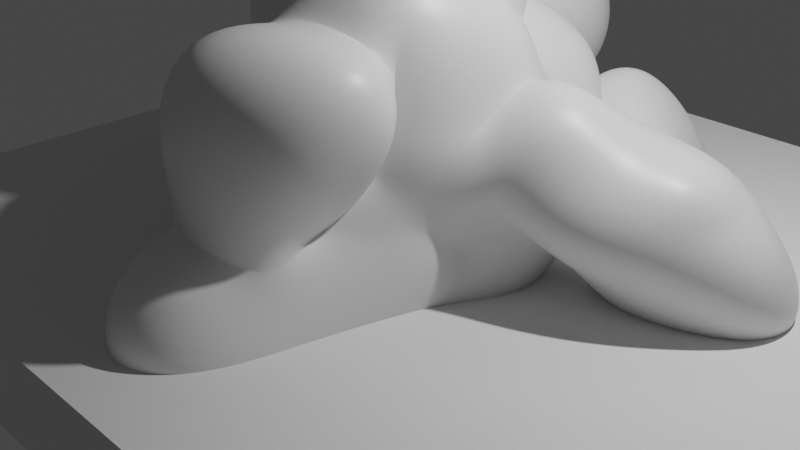 # Source: gasCloud_corner_04.blend  (saved by Blender 2.81.16; exported with 4.5.12 LTS)
import bpy
from mathutils import Matrix  # noqa: F401  (used for matrix-valued properties, if any)

bpy.ops.wm.read_factory_settings(use_empty=True)
scene = bpy.context.scene
scene.name = 'Scene'

# ---- collections
col_collection = bpy.data.collections.new('Collection'); scene.collection.children.link(col_collection)

# ---- materials (node trees are filled in below, after node groups)
mat_material = bpy.data.materials.new('Material')
mat_material.alpha_threshold = 0.0
mat_material.use_transparent_shadow = False
mat_material.line_color = (0.0, 0.0, 0.0, 1.0)
mat_material_001 = bpy.data.materials.new('Material.001')
mat_material_001.alpha_threshold = 0.0
mat_material_001.use_transparent_shadow = False
mat_material_001.line_color = (0.0, 0.0, 0.0, 1.0)

# ---- material node trees
mat_material.use_nodes = True; mat_material.node_tree.nodes.clear()
_N = mat_material.node_tree.nodes; _L = mat_material.node_tree.links
n0 = _N.new('ShaderNodeOutputMaterial'); n0.name = 'Material Output'; n0.location = (300, 300)
n1 = _N.new('ShaderNodeBsdfPrincipled'); n1.name = 'Principled BSDF'; n1.location = (10, 300)
n1.distribution = 'GGX'
n1.subsurface_method = 'BURLEY'
n1.inputs[2].default_value = 0.4
n1.inputs[3].default_value = 1.45
n1.inputs[27].default_value = (0.0, 0.0, 0.0, 1.0)
n1.inputs[28].default_value = 1.0
_L.new(n1.outputs[0], n0.inputs[0])
n0.is_active_output = True
mat_material_001.use_nodes = True; mat_material_001.node_tree.nodes.clear()
_N = mat_material_001.node_tree.nodes; _L = mat_material_001.node_tree.links
n0 = _N.new('ShaderNodeOutputMaterial'); n0.name = 'Material Output'; n0.location = (300, 300)
n1 = _N.new('ShaderNodeBsdfPrincipled'); n1.name = 'Principled BSDF'; n1.location = (10, 300)
n1.distribution = 'GGX'
n1.subsurface_method = 'BURLEY'
n1.inputs[2].default_value = 0.4
n1.inputs[3].default_value = 1.45
n1.inputs[27].default_value = (0.0, 0.0, 0.0, 1.0)
n1.inputs[28].default_value = 1.0
_L.new(n1.outputs[0], n0.inputs[0])
n0.is_active_output = True

# ---- world
world_world = bpy.data.worlds.new('World'); scene.world = world_world
world_world.use_nodes = True; world_world.node_tree.nodes.clear()
_N = world_world.node_tree.nodes; _L = world_world.node_tree.links
n0 = _N.new('ShaderNodeOutputWorld'); n0.name = 'World Output'; n0.location = (300, 300)
n1 = _N.new('ShaderNodeBackground'); n1.name = 'Background'; n1.location = (10, 300)
n1.inputs[0].default_value = (0.05088, 0.05088, 0.05088, 1.0)
_L.new(n1.outputs[0], n0.inputs[0])
n0.is_active_output = True
world_world.color = (0.05088, 0.05088, 0.05088)
world_world.use_sun_shadow = False
world_world.sun_shadow_jitter_overblur = 0.0

# ---- cameras
cam_camera = bpy.data.cameras.new('Camera')
cam_camera.clip_end = 100.0
cam_camera.ortho_scale = 7.314

# ---- lights
light_light = bpy.data.lights.new('Light', 'POINT')
light_light.transmission_factor = 0.0
light_light.energy = 1000.0
light_light.shadow_soft_size = 0.1
light_light.shadow_maximum_resolution = 0.006
light_light.use_absolute_resolution = True

# ---- meshes
me_cube = bpy.data.meshes.new('Cube')
me_cube.from_pydata([(-1.206, 0.9997, 1.8), (-1.744, 1.092, 1.0), (-1.036, 0.4358, 1.8), (-1.038, 0.0, 0.8), (0.009964, 1.224, 2.551), (-2.449, 1.252, 3.269), (-1.03, 0.0205, 2.8), (-0.1792, 1.746, 3.675), (-0.1861, -0.15, 2.75), (-0.954, 1.135, 5.078), (-1.038, 0.0, 4.703), (-0.2297, 1.637, 4.097), (-2.123, 1.456, 1.527), (-2.017, 0.7618, 0.8), (-2.038, 0.1335, 1.857), (-1.838, 0.0, 0.8), (-1.579, 1.687, 1.016), (-0.4673, 1.54, 0.8042), (-1.14, 1.492, 1.8), (-0.09136, 1.505, 2.088), (-0.311, 1.755, 2.575), (-0.8085, 1.614, 2.55), (-1.53, 0.9929, 1.0), (-1.038, 0.1112, 1.3), (-2.353, 0.9125, 1.1), (-1.538, 0.0, 1.1), (-1.256, 1.499, 1.496), (-0.1346, 1.493, 1.865), (-1.802, 2.008, 1.426), (0.1211, 2.666, 1.366), (-1.468, 2.168, 2.27), (-0.06976, 2.564, 2.35), (-0.7054, 2.223, 2.243), (-1.839, 2.041, 2.352), (-1.262, 2.221, 3.47), (-1.928, 1.927, 3.338), (-0.708, 2.711, 2.355), (-1.1, 3.167, 2.367), (-0.6007, 2.36, 3.859), (-0.2871, 2.816, 3.939), (-0.382, 3.927, 1.127), (-1.67, 3.672, 2.07), (-0.5379, 3.704, 1.924), (-1.904, 1.052, 0.5), (-1.038, 0.0, 0.5), (-2.254, 0.9424, 0.5), (-2.238, 0.0, 0.9015), (-1.585, 1.862, 0.6208), (-0.4471, 1.706, 0.5178), (-2.993, 3.745, 1.126), (-0.1096, 2.579, 0.9811), (-0.7408, 3.417, 0.4676), (-1.188, 1.75, 1.352), (-0.9308, 1.804, 1.532), (-0.597, 2.015, 1.528), (-0.4904, 1.856, 1.309), (-1.278, 1.947, 1.108), (-0.6084, 1.885, 0.9811), (-1.097, 0.7273, 2.453), (-2.077, 0.3945, 3.05), (-1.313, 0.25, 4.895), (0.2518, 1.329, 4.363), (-2.638, 0.55, 2.743), (-1.838, 0.25, 0.8), (-2.788, 0.25, 1.712), (-2.238, 0.6924, 0.9015), (-1.794, 2.921, 3.769), (-1.153, 2.563, 4.046), (-1.74, 2.982, 2.621), (-0.9279, 2.464, 2.522), (-1.677, 1.243, 0.1184), (-1.056, 0.01123, -0.3), (-0.6129, 1.142, 0.1184), (-2.354, 0.9424, -0.3), (-1.827, 0.0, -0.3), (-1.187, 1.658, 0.4193), (-0.651, 1.709, 0.4193), (-1.95, 3.351, 0.3754), (-0.9279, 2.42, 0.5627), (-1.152, 1.961, 0.9146), (-0.825, 2.058, 0.8713), (-0.03803, 0.5592, -0.3), (-1.665, 0.6788, -0.3), (-1.933, 0.3871, -0.3), (0.9658, -1.164, 1.7), (1.065, -1.474, 0.9), (-0.03424, -1.0, 2.727), (-0.03424, -1.038, 1.044), (0.9775, 0.02986, 2.616), (-0.2361, -0.2, 1.75), (-0.03578, 0.0009031, 0.7484), (0.3243, -0.6707, 3.072), (0.003135, -0.7744, 3.925), (-0.03614, -5.96e-08, 4.45), (1.272, -1.527, 1.516), (0.4665, -2.027, 0.7017), (-0.03424, -2.344, 2.476), (1.458, -0.4804, 0.7), (1.465, 0.3593, 0.7), (1.324, -0.811, 1.7), (1.47, 0.01557, 2.023), (0.6724, -0.3879, 2.659), (0.9656, -1.242, 1.171), (-0.01984, 0.0423, 1.18), (-0.03424, -1.0, 1.566), (0.9216, -1.665, 1.048), (-0.03424, -2.966, 2.006), (1.466, -0.9853, 1.4), (1.476, 0.03047, 1.557), (1.999, -0.4298, 0.8847), (1.99, 0.2947, 1.301), (1.966, -0.275, 1.7), (1.966, 0.1759, 1.699), (2.518, -0.4355, 0.8506), (2.399, 1.17, 1.069), (2.559, 0.1181, 1.21), (2.411, 0.4428, 1.275), (3.304, 0.2582, 0.8103), (3.002, 1.07, 1.01), (3.132, 0.2612, 1.122), (3.032, 0.4597, 1.159), (1.457, -0.6672, 0.4), (-0.03424, -1.0, 0.4011), (-0.03614, -5.96e-08, 0.45), (0.8263, -2.394, 0.6604), (1.225, -0.4968, 0.4), (1.441, 0.3061, 0.4), (2.059, -0.08059, 0.9), (2.044, 0.4839, 0.9819), (2.576, 0.1017, 0.4), (2.583, 1.095, 0.4), (3.861, 0.4702, 0.4), (3.598, 1.133, 0.4), (1.711, -0.4455, 1.1), (1.714, -0.6197, 1.3), (1.732, 0.2372, 1.932), (1.726, 0.2679, 0.9649), (1.71, -0.2166, 0.9), (1.709, 0.297, 0.8594), (1.0, -0.9172, 2.89), (0.2158, -0.125, 4.28), (1.627, -1.602, 2.389), (1.469, -2.3, 1.95), (1.011, -1.237, -0.3), (-0.03424, -1.0, -0.3), (0.8196, 0.01334, -0.3), (-0.03614, -5.96e-08, -0.3), (1.112, -1.862, -0.3), (-0.04352, -2.117, -0.3), (1.612, -0.5385, -0.3), (1.324, 0.1527, -0.3), (2.058, 0.2728, 0.6), (2.184, 0.5811, 0.709), (2.566, 0.5153, -0.3), (2.566, 1.515, -0.3), (3.666, 0.9153, -0.3), (3.304, 1.534, -0.3), (1.719, 0.1351, 0.6), (1.715, 0.4166, 0.6), (0.4658, -5.96e-08, -0.3), (0.4187, -1.171, -0.3), (0.6395, 0.4942, -0.3), (0.8589, 0.4905, -0.3), (0.4567, 0.4998, -0.3), (0.7778, 0.9981, -0.2864), (0.932, 0.9962, -0.1949), (0.4658, 1.006, -0.3), (0.9626, 1.5, -0.1949), (1.454, 1.5, 0.2432), (0.2464, 1.401, -0.3), (1.102, 0.5163, 0.1423), (1.351, 0.9994, 0.3907), (0.7098, 1.517, 0.433), (1.431, 1.5, 0.5121), (0.5037, 2.015, 0.4), (1.542, 0.8, 0.6577), (1.316, 0.984, 0.5993), (0.6499, 1.526, 0.7723), (1.338, 1.435, 0.6204), (0.1229, 2.051, 0.8244), (1.249, 0.6269, 1.126), (1.213, 0.8601, 0.8695), (1.032, 1.634, 1.529), (1.153, 1.255, 1.104), (0.6793, 1.734, 1.611), (0.9856, 0.4723, 2.03), (1.012, 0.6202, 1.494), (0.8558, 1.098, 1.681), (0.5074, 0.104, 1.369), (0.5443, 0.7196, 1.674), (0.4725, 1.188, 2.013), (0.5285, 0.7827, 2.071), (0.4345, 0.9459, 2.083), (-0.00344, 1.119, 2.202), (0.4912, 0.5352, 4.353), (0.3432, 1.093, 2.513), (0.5086, 1.058, 3.295), (0.3653, 1.357, 3.424), (0.497, 0.0807, 2.372), (1.192, 0.4081, 2.691), (1.197, -0.2865, 3.877), (0.02275, -2.448, 0.621), (0.9602, 1.859, 0.445), (1.343, 1.733, 0.5375), (0.71, 2.105, 0.6267), (1.884, 1.708, 0.7811), (0.952, 1.869, 1.118), (1.192, 1.715, 1.041), (1.059, 2.356, -0.2958), (1.336, 1.939, -0.2958), (0.882, 2.588, 0.3731), (2.049, 1.981, 0.4695), (1.072, 2.28, 1.263), (1.154, 2.12, 1.222), (1.343, 2.821, -0.3), (1.822, 2.68, -0.3), (1.339, 2.822, 0.1471), (1.789, 2.69, -0.04275), (1.253, 2.688, 0.6964), (1.648, 2.52, 0.5977), (0.7022, 0.5256, 4.202), (0.9451, 0.8617, 3.764), (1.213, 0.4538, 3.413), (0.972, 0.2493, 3.892), (-2.474, 1.52, 0.3752), (-2.538, 0.0, 0.9437), (-2.4, 0.6924, 0.9437), (-2.539, 1.754, -0.3), (-2.538, 0.0, -0.3), (-2.539, 0.25, -0.3), (-3.28, 1.548, 0.3752), (-2.738, 0.0, 0.9402), (-3.092, 0.8121, 1.238), (-3.364, 1.61, -0.3), (-3.038, 0.0, -0.3), (-3.112, 0.35, -0.3), (-2.968, 0.4563, 0.2628), (-1.187, 3.916, 2.667), (-1.05, 3.623, 3.658), (-1.802, 3.394, 3.545), (-1.977, 3.912, 2.936), (0.5094, -3.023, 0.8088), (0.9111, -3.388, -0.3), (-0.04352, -3.652, -0.3), (0.02275, -2.948, 0.621), (-0.03424, -1.5, 2.069), (0.9455, -1.507, 1.588), (0.7659, -1.751, 0.8008), (0.7394, -1.425, 1.102), (-0.03424, -1.491, 1.29), (1.142, -1.531, 0.5302), (1.072, -1.286, 2.065), (1.062, -1.55, -0.3), (0.1876, -1.644, -0.3), (-0.005746, -1.366, 0.8557), (-2.141, 1.948, 0.3752), (-2.206, 2.182, -0.3), (-2.585, 2.329, 0.3752), (-2.669, 2.391, -0.3), (0.4916, 3.003, 3.704), (0.2997, 3.698, 4.803), (2.646, 2.479, 4.988), (1.638, 2.492, 3.612), (-0.3195, 1.264, 5.183), (0.1882, 1.076, 5.235), (-0.1257, 3.538, 6.333), (2.366, 2.337, 6.152), (1.178, 3.773, 5.131), (1.702, 3.836, 5.344), (0.9139, 3.709, 5.838), (1.934, 3.592, 5.94), (1.002, 1.963, 3.985), (1.702, 1.312, 4.659), (0.004032, 2.542, 4.657), (0.1562, 2.413, 4.156), (1.66, 1.564, 6.722), (-0.6055, 2.544, 6.71)], [], [(58, 59, 5, 0), (23, 103, 89, 2), (58, 62, 14, 2), (89, 8, 6, 2), (60, 10, 93, 61), (8, 93, 10, 6), (5, 9, 11, 7), (59, 60, 9, 5), (1, 43, 45, 13), (29, 50, 51, 40), (5, 21, 18, 0), (64, 25, 14, 62), (23, 25, 15, 3), (22, 24, 12, 0), (27, 26, 18, 19), (54, 31, 30, 53), (53, 30, 28, 52), (15, 46, 44, 3), (4, 19, 20, 7), (7, 20, 21, 5), (22, 26, 16, 1), (0, 18, 26, 22), (20, 34, 35, 21), (1, 13, 24, 22), (2, 14, 25, 23), (63, 15, 25, 64), (3, 90, 103, 23), (67, 38, 39, 66), (30, 41, 49, 28), (21, 35, 33, 18), (55, 29, 31, 54), (19, 32, 34, 20), (18, 33, 32, 19), (37, 39, 38, 36), (37, 68, 240, 237), (68, 37, 36, 69), (69, 36, 38, 67), (29, 40, 42, 31), (31, 42, 41, 30), (52, 56, 47, 16), (40, 49, 41, 42), (43, 70, 73, 45), (44, 71, 146, 123), (46, 74, 71, 44), (57, 80, 78, 50), (65, 45, 224, 226), (56, 79, 75, 47), (48, 76, 80, 57), (16, 47, 43, 1), (55, 57, 50, 29), (3, 44, 123, 90), (63, 65, 46, 15), (40, 51, 77, 49), (17, 48, 57, 55), (28, 49, 56, 52), (17, 55, 54, 27), (26, 53, 52, 16), (27, 54, 53, 26), (49, 77, 79, 56), (13, 45, 65, 63), (13, 63, 64, 24), (24, 64, 62, 12), (6, 10, 60, 59), (9, 60, 61, 11), (0, 12, 62, 58), (2, 6, 59, 58), (32, 69, 67, 34), (33, 68, 69, 32), (35, 66, 68, 33), (34, 67, 66, 35), (81, 146, 71, 82), (82, 83, 73, 70), (70, 75, 76, 72), (79, 77, 78, 80), (75, 79, 80, 76), (71, 74, 83, 82), (72, 81, 82, 70), (45, 73, 227, 224), (78, 77, 51, 50), (47, 75, 70, 43), (104, 86, 89, 103), (251, 245, 96, 141), (86, 198, 191, 89), (247, 95, 124, 250), (110, 114, 130, 128), (117, 113, 129, 131), (142, 141, 96, 106), (249, 254, 201, 106), (248, 246, 94, 105), (108, 100, 99, 107), (135, 134, 111, 112), (134, 133, 109, 111), (201, 254, 87, 122), (86, 139, 88, 198), (102, 85, 97, 107), (84, 102, 107, 99), (247, 248, 105, 95), (245, 249, 106, 96), (124, 142, 106, 201), (87, 104, 103, 90), (99, 139, 84), (111, 109, 113, 115), (136, 135, 112, 110), (114, 118, 132, 130), (8, 101, 91, 92), (101, 8, 196, 199), (200, 92, 91), (200, 91, 101, 199), (114, 116, 120, 118), (110, 112, 116, 114), (112, 111, 115, 116), (118, 120, 119, 117), (133, 97, 125, 137), (116, 115, 119, 120), (115, 113, 117, 119), (129, 127, 151, 153), (250, 124, 147, 252), (122, 123, 146, 144), (201, 122, 144, 148), (138, 128, 152, 158), (137, 125, 149, 157), (126, 138, 158, 150), (118, 117, 131, 132), (97, 85, 121, 125), (136, 110, 128, 138), (87, 90, 123, 122), (113, 109, 127, 129), (98, 136, 138, 126), (109, 133, 137, 127), (98, 108, 135, 136), (107, 97, 133, 134), (108, 107, 134, 135), (127, 137, 157, 151), (95, 105, 142, 124), (105, 94, 141, 142), (246, 251, 141, 94), (159, 160, 144, 146), (253, 252, 147, 148), (143, 145, 150, 149), (157, 158, 152, 151), (151, 152, 154, 153), (153, 154, 156, 155), (149, 150, 158, 157), (144, 160, 253, 148), (145, 143, 160, 159), (128, 130, 154, 152), (132, 131, 155, 156), (130, 132, 156, 154), (131, 129, 153, 155), (125, 121, 143, 149), (145, 159, 163, 161), (150, 145, 161, 162), (161, 163, 166, 164), (162, 161, 164, 165), (81, 163, 159, 146), (72, 166, 163, 81), (164, 166, 169, 167), (165, 164, 167, 168), (76, 169, 166, 72), (167, 169, 174, 172), (162, 165, 171, 170), (165, 168, 173, 171), (178, 173, 205, 207), (172, 174, 179, 177), (170, 171, 176, 175), (171, 173, 178, 176), (173, 168, 203, 205), (177, 179, 184, 182), (175, 176, 181, 180), (176, 178, 183, 181), (178, 177, 182, 183), (150, 162, 170, 126), (126, 170, 175, 98), (98, 175, 180, 108), (48, 174, 169, 76), (17, 179, 174, 48), (27, 184, 179, 17), (108, 180, 186, 185), (180, 181, 187, 186), (185, 186, 189, 188), (186, 187, 190, 189), (182, 187, 181, 183), (184, 190, 187, 182), (93, 140, 194, 61), (189, 190, 193, 192), (27, 193, 190, 184), (100, 108, 185, 88), (4, 193, 27, 19), (197, 61, 194, 196), (196, 191, 195, 197), (192, 193, 4, 195), (7, 197, 195, 4), (272, 271, 262, 261), (192, 195, 191, 189), (188, 198, 88, 185), (188, 189, 191, 198), (100, 88, 139, 99), (8, 89, 191, 196), (8, 92, 140, 93), (194, 200, 223, 220), (92, 200, 194, 140), (124, 241, 242, 147), (205, 203, 209, 211), (204, 206, 212, 210), (168, 167, 202, 203), (167, 172, 204, 202), (172, 177, 206, 204), (177, 178, 207, 206), (212, 213, 219, 218), (213, 211, 217, 219), (207, 205, 211, 213), (206, 207, 213, 212), (202, 204, 210, 208), (203, 202, 208, 209), (208, 210, 216, 214), (209, 208, 214, 215), (210, 212, 218, 216), (211, 209, 215, 217), (215, 214, 216, 217), (219, 217, 216, 218), (199, 196, 221, 222), (196, 194, 220, 221), (200, 199, 222, 223), (220, 223, 222, 221), (226, 224, 230, 232), (225, 226, 232, 231), (46, 65, 226, 225), (73, 83, 229, 227), (74, 46, 225, 228), (83, 74, 228, 229), (230, 233, 235, 236), (228, 225, 231, 234), (227, 229, 235, 233), (230, 224, 255, 257), (229, 228, 234, 235), (230, 236, 231, 232), (231, 236, 235, 234), (239, 238, 237, 240), (66, 39, 238, 239), (39, 37, 237, 238), (68, 66, 239, 240), (241, 244, 243, 242), (147, 242, 243, 148), (148, 243, 244, 201), (201, 244, 241, 124), (160, 143, 252, 253), (84, 139, 251, 246), (121, 250, 252, 143), (86, 104, 249, 245), (85, 102, 248, 247), (246, 249, 104, 84), (85, 247, 250, 121), (139, 86, 245, 251), (87, 102, 84, 104), (248, 102, 87, 254), (246, 248, 254, 249), (255, 256, 258, 257), (233, 230, 257, 258), (227, 233, 258, 256), (224, 227, 256, 255), (261, 262, 259, 260), (274, 273, 260, 259), (11, 61, 264, 263), (271, 274, 259, 262), (276, 275, 266, 265), (266, 261, 268, 270), (272, 261, 266, 275), (273, 11, 263, 276), (268, 267, 269, 270), (261, 260, 267, 268), (265, 266, 270, 269), (260, 265, 269, 267), (260, 273, 276, 265), (61, 272, 275, 264), (263, 264, 275, 276), (197, 7, 274, 271), (7, 11, 273, 274), (61, 197, 271, 272)])
me_cube.polygons.foreach_set('material_index', [0, 0, 0, 0, 0, 0, 0, 0, 0, 0, 0, 0, 0, 0, 0, 0, 0, 0, 0, 0, 0, 0, 0, 0, 0, 0, 0, 0, 0, 0, 0, 0, 0, 0, 0, 0, 0, 0, 0, 0, 0, 0, 0, 0, 0, 0, 0, 0, 0, 0, 0, 0, 0, 0, 0, 0, 0, 0, 0, 0, 0, 0, 0, 0, 0, 0, 0, 0, 0, 0, 0, 0, 0, 0, 0, 0, 0, 0, 0, 0, 1, 1, 1, 1, 1, 1, 1, 1, 1, 1, 1, 1, 1, 1, 1, 1, 1, 1, 1, 1, 1, 1, 1, 1, 0, 0, 0, 0, 1, 1, 1, 1, 1, 1, 1, 1, 1, 1, 1, 1, 1, 1, 1, 1, 1, 1, 1, 1, 1, 1, 1, 1, 1, 1, 1, 1, 1, 1, 1, 1, 1, 1, 1, 1, 1, 1, 1, 1, 1, 1, 1, 1, 1, 1, 0, 0, 1, 1, 0, 1, 1, 1, 1, 1, 1, 1, 1, 1, 1, 1, 1, 1, 1, 1, 0, 0, 0, 1, 1, 1, 1, 1, 1, 1, 1, 0, 1, 0, 1, 0, 1, 0, 1, 1, 1, 1, 1, 0, 0, 1, 1, 1, 1, 1, 1, 1, 1, 1, 1, 1, 1, 1, 1, 1, 1, 1, 1, 1, 1, 1, 0, 1, 1, 1, 0, 0, 0, 0, 0, 0, 0, 0, 0, 0, 0, 0, 0, 0, 0, 0, 0, 1, 1, 1, 1, 1, 1, 1, 1, 1, 1, 1, 1, 1, 1, 1, 0, 0, 0, 0, 0, 0, 0, 0, 0, 1, 1, 0, 0, 0, 0, 0, 0, 1, 0, 0, 0, 1])
_uv = me_cube.uv_layers.new(name='UVMap')
_uv.uv.foreach_set('vector', [0.625, 0.625, 0.625, 0.625, 0.625, 0.5, 0.625, 0.5, 0.5, 0.75, 0.5, 1.0, 0.625, 1.0, 0.625, 0.75, 0.625, 0.625, 0.625, 0.625, 0.625, 0.75, 0.625, 0.75, 0.625, 1.0, 0.625, 1.0, 0.625, 0.75, 0.625, 0.75, 0.625, 0.625, 0.625, 0.75, 0.875, 0.75, 0.875, 0.625, 0.625, 1.0, 0.625, 1.0, 0.625, 0.75, 0.625, 0.75, 0.625, 0.5, 0.625, 0.5, 0.625, 0.25, 0.625, 0.25, 0.625, 0.625, 0.625, 0.625, 0.625, 0.5, 0.625, 0.5, 0.375, 0.5, 0.375, 0.5, 0.375, 0.5, 0.375, 0.5, 0.375, 0.25, 0.375, 0.25, 0.375, 0.25, 0.375, 0.25, 0.625, 0.5, 0.625, 0.5, 0.625, 0.5, 0.625, 0.5, 0.5, 0.625, 0.5, 0.75, 0.625, 0.75, 0.625, 0.625, 0.5, 0.75, 0.5, 0.75, 0.375, 0.75, 0.375, 0.75, 0.5, 0.5, 0.5, 0.5, 0.625, 0.5, 0.625, 0.5, 0.5, 0.25, 0.5, 0.5, 0.625, 0.5, 0.625, 0.25, 0.5, 0.25, 0.5, 0.25, 0.5, 0.5, 0.5, 0.5, 0.5, 0.5, 0.5, 0.5, 0.375, 0.5, 0.375, 0.5, 0.375, 0.75, 0.375, 0.75, 0.375, 0.75, 0.375, 0.75, 0.625, 0.25, 0.625, 0.25, 0.625, 0.25, 0.625, 0.25, 0.625, 0.25, 0.625, 0.25, 0.625, 0.5, 0.625, 0.5, 0.5, 0.5, 0.5, 0.5, 0.375, 0.5, 0.375, 0.5, 0.625, 0.5, 0.625, 0.5, 0.5, 0.5, 0.5, 0.5, 0.625, 0.25, 0.625, 0.25, 0.625, 0.5, 0.625, 0.5, 0.375, 0.5, 0.375, 0.5, 0.5, 0.5, 0.5, 0.5, 0.625, 0.75, 0.625, 0.75, 0.5, 0.75, 0.5, 0.75, 0.375, 0.625, 0.375, 0.75, 0.5, 0.75, 0.5, 0.625, 0.375, 0.75, 0.375, 1.0, 0.5, 1.0, 0.5, 0.75, 0.625, 0.25, 0.625, 0.25, 0.625, 0.5, 0.625, 0.5, 0.5, 0.5, 0.5, 0.5, 0.375, 0.5, 0.375, 0.5, 0.625, 0.5, 0.625, 0.5, 0.625, 0.5, 0.625, 0.5, 0.375, 0.25, 0.375, 0.25, 0.5, 0.25, 0.5, 0.25, 0.625, 0.25, 0.625, 0.25, 0.625, 0.25, 0.625, 0.25, 0.625, 0.5, 0.625, 0.5, 0.625, 0.25, 0.625, 0.25, 0.625, 0.5, 0.625, 0.5, 0.625, 0.25, 0.625, 0.25, 0.625, 0.5, 0.625, 0.5, 0.625, 0.5, 0.625, 0.5, 0.625, 0.5, 0.625, 0.5, 0.625, 0.25, 0.625, 0.25, 0.625, 0.25, 0.625, 0.25, 0.625, 0.25, 0.625, 0.25, 0.375, 0.25, 0.375, 0.25, 0.5, 0.25, 0.5, 0.25, 0.5, 0.25, 0.5, 0.25, 0.5, 0.5, 0.5, 0.5, 0.375, 0.5, 0.375, 0.5, 0.375, 0.5, 0.375, 0.5, 0.375, 0.25, 0.375, 0.5, 0.5, 0.5, 0.5, 0.25, 0.375, 0.5, 0.375, 0.5, 0.375, 0.5, 0.375, 0.5, 0.375, 0.75, 0.375, 0.75, 0.375, 1.0, 0.375, 1.0, 0.375, 0.75, 0.375, 0.75, 0.375, 0.75, 0.375, 0.75, 0.375, 0.25, 0.375, 0.25, 0.375, 0.25, 0.375, 0.25, 0.375, 0.625, 0.375, 0.5, 0.375, 0.5, 0.375, 0.625, 0.375, 0.5, 0.375, 0.5, 0.375, 0.5, 0.375, 0.5, 0.375, 0.25, 0.375, 0.25, 0.375, 0.25, 0.375, 0.25, 0.375, 0.5, 0.375, 0.5, 0.375, 0.5, 0.375, 0.5, 0.375, 0.25, 0.375, 0.25, 0.375, 0.25, 0.375, 0.25, 0.375, 0.75, 0.375, 0.75, 0.375, 1.0, 0.375, 1.0, 0.375, 0.625, 0.375, 0.625, 0.375, 0.75, 0.375, 0.75, 0.375, 0.25, 0.375, 0.25, 0.375, 0.5, 0.375, 0.5, 0.375, 0.25, 0.375, 0.25, 0.375, 0.25, 0.375, 0.25, 0.375, 0.5, 0.375, 0.5, 0.375, 0.5, 0.375, 0.5, 0.375, 0.25, 0.375, 0.25, 0.5, 0.25, 0.5, 0.25, 0.5, 0.5, 0.5, 0.5, 0.375, 0.5, 0.375, 0.5, 0.5, 0.25, 0.5, 0.25, 0.5, 0.5, 0.5, 0.5, 0.375, 0.5, 0.375, 0.5, 0.375, 0.5, 0.375, 0.5, 0.375, 0.5, 0.375, 0.5, 0.375, 0.625, 0.375, 0.625, 0.375, 0.5, 0.375, 0.625, 0.5, 0.625, 0.5, 0.5, 0.5, 0.5, 0.5, 0.625, 0.625, 0.625, 0.625, 0.5, 0.625, 0.75, 0.625, 0.75, 0.625, 0.625, 0.625, 0.625, 0.625, 0.5, 0.625, 0.625, 0.875, 0.625, 0.875, 0.5, 0.625, 0.5, 0.625, 0.5, 0.625, 0.625, 0.625, 0.625, 0.625, 0.75, 0.625, 0.75, 0.625, 0.625, 0.625, 0.625, 0.625, 0.25, 0.625, 0.25, 0.625, 0.25, 0.625, 0.25, 0.625, 0.5, 0.625, 0.5, 0.625, 0.25, 0.625, 0.25, 0.625, 0.5, 0.625, 0.5, 0.625, 0.5, 0.625, 0.5, 0.625, 0.25, 0.625, 0.25, 0.625, 0.5, 0.625, 0.5, 0.125, 0.625, 0.125, 0.75, 0.375, 0.75, 0.375, 0.625, 0.375, 0.625, 0.375, 0.625, 0.375, 0.5, 0.375, 0.5, 0.375, 0.5, 0.375, 0.5, 0.125, 0.5, 0.125, 0.5, 0.375, 0.5, 0.375, 0.5, 0.125, 0.5, 0.125, 0.5, 0.375, 0.5, 0.375, 0.5, 0.125, 0.5, 0.125, 0.5, 0.375, 0.75, 0.375, 0.75, 0.375, 0.625, 0.375, 0.625, 0.125, 0.5, 0.125, 0.625, 0.375, 0.625, 0.375, 0.5, 0.375, 0.5, 0.375, 0.5, 0.375, 0.5, 0.375, 0.5, 0.125, 0.5, 0.375, 0.5, 0.375, 0.25, 0.375, 0.25, 0.375, 0.5, 0.375, 0.5, 0.375, 0.5, 0.375, 0.5, 0.5, 0.75, 0.625, 0.75, 0.625, 1.0, 0.5, 1.0, 0.625, 0.625, 0.625, 0.75, 0.625, 0.75, 0.625, 0.625, 0.625, 0.75, 0.0, 0.0, 0.0, 0.0, 0.625, 1.0, 0.375, 0.5, 0.375, 0.5, 0.375, 0.5, 0.375, 0.5, 0.375, 0.25, 0.375, 0.25, 0.375, 0.25, 0.375, 0.25, 0.375, 0.5, 0.375, 0.5, 0.375, 0.5, 0.375, 0.5, 0.5, 0.625, 0.625, 0.625, 0.625, 0.75, 0.5, 0.75, 0.5, 0.75, 0.375, 0.75, 0.375, 0.75, 0.5, 0.75, 0.5, 0.5, 0.625, 0.5, 0.625, 0.5, 0.5, 0.5, 0.5, 0.25, 0.625, 0.25, 0.625, 0.5, 0.5, 0.5, 0.5, 0.25, 0.5, 0.5, 0.5, 0.5, 0.5, 0.25, 0.5, 0.5, 0.375, 0.5, 0.375, 0.5, 0.5, 0.5, 0.375, 0.75, 0.375, 0.75, 0.375, 0.75, 0.375, 0.75, 0.625, 0.75, 0.625, 0.625, 0.625, 0.25, 0.0, 0.0, 0.5, 0.5, 0.375, 0.5, 0.375, 0.5, 0.5, 0.5, 0.625, 0.5, 0.5, 0.5, 0.5, 0.5, 0.625, 0.5, 0.375, 0.5, 0.5, 0.5, 0.5, 0.5, 0.375, 0.5, 0.625, 0.75, 0.5, 0.75, 0.5, 0.75, 0.625, 0.75, 0.375, 0.625, 0.5, 0.625, 0.5, 0.75, 0.375, 0.75, 0.375, 0.75, 0.5, 0.75, 0.5, 1.0, 0.375, 1.0, 0.625, 0.5, 0.625, 0.625, 0.625, 0.5, 0.5, 0.5, 0.375, 0.5, 0.375, 0.5, 0.5, 0.5, 0.375, 0.25, 0.5, 0.25, 0.5, 0.25, 0.375, 0.25, 0.375, 0.25, 0.375, 0.25, 0.375, 0.25, 0.375, 0.25, 0.625, 1.0, 0.0, 0.0, 0.0, 0.0, 0.625, 0.25, 0.0, 0.0, 0.625, 1.0, 0.0, 0.0, 0.0, 0.0, 0.0, 0.0, 0.625, 0.25, 0.0, 0.0, 0.0, 0.0, 0.0, 0.0, 0.0, 0.0, 0.0, 0.0, 0.375, 0.25, 0.5, 0.25, 0.5, 0.25, 0.375, 0.25, 0.375, 0.25, 0.5, 0.25, 0.5, 0.25, 0.375, 0.25, 0.5, 0.25, 0.5, 0.5, 0.5, 0.5, 0.5, 0.25, 0.375, 0.25, 0.5, 0.25, 0.5, 0.5, 0.375, 0.5, 0.375, 0.5, 0.375, 0.5, 0.375, 0.5, 0.375, 0.5, 0.5, 0.25, 0.5, 0.5, 0.5, 0.5, 0.5, 0.25, 0.5, 0.5, 0.375, 0.5, 0.375, 0.5, 0.5, 0.5, 0.375, 0.5, 0.375, 0.5, 0.375, 0.5, 0.375, 0.5, 0.375, 0.5, 0.375, 0.5, 0.375, 0.5, 0.375, 0.5, 0.375, 0.75, 0.375, 1.0, 0.375, 1.0, 0.375, 0.75, 0.375, 0.75, 0.375, 0.75, 0.375, 0.75, 0.375, 0.75, 0.375, 0.25, 0.375, 0.25, 0.375, 0.25, 0.375, 0.25, 0.375, 0.5, 0.375, 0.5, 0.375, 0.5, 0.375, 0.5, 0.375, 0.25, 0.375, 0.25, 0.375, 0.25, 0.375, 0.25, 0.375, 0.25, 0.375, 0.5, 0.375, 0.5, 0.375, 0.25, 0.375, 0.5, 0.375, 0.5, 0.375, 0.5, 0.375, 0.5, 0.375, 0.25, 0.375, 0.25, 0.375, 0.25, 0.375, 0.25, 0.375, 0.75, 0.375, 1.0, 0.375, 1.0, 0.375, 0.75, 0.375, 0.5, 0.375, 0.5, 0.375, 0.5, 0.375, 0.5, 0.375, 0.25, 0.375, 0.25, 0.375, 0.25, 0.375, 0.25, 0.375, 0.5, 0.375, 0.5, 0.375, 0.5, 0.375, 0.5, 0.375, 0.25, 0.5, 0.25, 0.5, 0.25, 0.375, 0.25, 0.5, 0.5, 0.375, 0.5, 0.375, 0.5, 0.5, 0.5, 0.5, 0.25, 0.5, 0.5, 0.5, 0.5, 0.5, 0.25, 0.375, 0.5, 0.375, 0.5, 0.375, 0.5, 0.375, 0.5, 0.375, 0.5, 0.5, 0.5, 0.5, 0.625, 0.375, 0.625, 0.5, 0.5, 0.625, 0.5, 0.625, 0.625, 0.5, 0.625, 0.625, 0.5, 0.625, 0.625, 0.625, 0.625, 0.625, 0.5, 0.125, 0.625, 0.375, 0.625, 0.375, 0.75, 0.125, 0.75, 0.375, 0.625, 0.375, 0.5, 0.375, 0.5, 0.375, 0.625, 0.375, 0.5, 0.125, 0.5, 0.125, 0.5, 0.375, 0.5, 0.375, 0.5, 0.125, 0.5, 0.125, 0.5, 0.375, 0.5, 0.375, 0.5, 0.125, 0.5, 0.125, 0.5, 0.375, 0.5, 0.375, 0.5, 0.125, 0.5, 0.125, 0.5, 0.375, 0.5, 0.375, 0.5, 0.125, 0.5, 0.125, 0.5, 0.375, 0.5, 0.375, 0.75, 0.375, 0.625, 0.375, 0.625, 0.375, 0.625, 0.125, 0.5, 0.375, 0.5, 0.375, 0.625, 0.125, 0.625, 0.375, 0.25, 0.375, 0.25, 0.375, 0.25, 0.375, 0.25, 0.375, 0.25, 0.375, 0.5, 0.375, 0.5, 0.375, 0.25, 0.375, 0.25, 0.375, 0.25, 0.375, 0.25, 0.375, 0.25, 0.375, 0.5, 0.375, 0.5, 0.375, 0.5, 0.375, 0.5, 0.375, 0.5, 0.375, 0.5, 0.375, 0.5, 0.375, 0.5, 0.125, 0.5, 0.125, 0.625, 0.125, 0.625, 0.125, 0.5, 0.125, 0.5, 0.125, 0.5, 0.125, 0.5, 0.125, 0.5, 0.125, 0.5, 0.125, 0.625, 0.125, 0.625, 0.125, 0.5, 0.125, 0.5, 0.125, 0.5, 0.125, 0.5, 0.125, 0.5, 0.125, 0.625, 0.125, 0.625, 0.125, 0.625, 0.125, 0.75, 0.125, 0.5, 0.125, 0.625, 0.125, 0.625, 0.125, 0.625, 0.125, 0.5, 0.125, 0.625, 0.125, 0.625, 0.125, 0.5, 0.125, 0.5, 0.125, 0.5, 0.125, 0.5, 0.125, 0.5, 0.125, 0.5, 0.125, 0.625, 0.125, 0.625, 0.125, 0.5, 0.125, 0.5, 0.125, 0.625, 0.125, 0.625, 0.125, 0.5, 0.125, 0.5, 0.125, 0.5, 0.125, 0.5, 0.125, 0.5, 0.125, 0.5, 0.125, 0.5, 0.125, 0.5, 0.125, 0.5, 0.125, 0.5, 0.125, 0.5, 0.125, 0.5, 0.125, 0.5, 0.125, 0.5, 0.125, 0.625, 0.125, 0.625, 0.125, 0.5, 0.125, 0.5, 0.125, 0.5, 0.125, 0.5, 0.125, 0.5, 0.125, 0.5, 0.125, 0.5, 0.125, 0.5, 0.125, 0.5, 0.125, 0.5, 0.125, 0.5, 0.125, 0.5, 0.125, 0.5, 0.125, 0.5, 0.125, 0.625, 0.125, 0.625, 0.125, 0.5, 0.125, 0.5, 0.125, 0.5, 0.125, 0.5, 0.125, 0.5, 0.125, 0.5, 0.125, 0.5, 0.125, 0.5, 0.125, 0.5, 0.125, 0.5, 0.125, 0.5, 0.125, 0.5, 0.125, 0.5, 0.125, 0.5, 0.125, 0.5, 0.125, 0.5, 0.375, 0.25, 0.375, 0.25, 0.125, 0.5, 0.125, 0.5, 0.375, 0.25, 0.375, 0.25, 0.125, 0.5, 0.125, 0.5, 0.5, 0.25, 0.375, 0.25, 0.125, 0.625, 0.125, 0.625, 0.125, 0.5, 0.375, 0.25, 0.125, 0.625, 0.125, 0.625, 0.375, 0.25, 0.5, 0.25, 0.125, 0.625, 0.125, 0.625, 0.375, 0.25, 0.5, 0.25, 0.125, 0.5, 0.125, 0.5, 0.5, 0.25, 0.125, 0.5, 0.125, 0.5, 0.125, 0.5, 0.125, 0.5, 0.5, 0.25, 0.125, 0.5, 0.125, 0.5, 0.5, 0.25, 0.125, 0.5, 0.125, 0.5, 0.125, 0.5, 0.125, 0.5, 0.125, 0.5, 0.125, 0.5, 0.125, 0.5, 0.125, 0.5, 0.125, 0.625, 0.125, 0.5, 0.125, 0.5, 0.125, 0.5, 0.875, 0.75, 0.875, 0.625, 0.0, 0.0, 0.875, 0.625, 0.125, 0.5, 0.125, 0.5, 0.125, 0.5, 0.125, 0.5, 0.5, 0.25, 0.125, 0.5, 0.125, 0.5, 0.125, 0.625, 0.625, 0.25, 0.5, 0.25, 0.5, 0.25, 0.625, 0.25, 0.625, 0.25, 0.125, 0.5, 0.5, 0.25, 0.625, 0.25, 0.125, 0.5, 0.875, 0.625, 0.0, 0.0, 0.0, 0.0, 0.0, 0.0, 0.0, 0.0, 0.125, 0.5, 0.125, 0.5, 0.125, 0.5, 0.125, 0.5, 0.625, 0.25, 0.125, 0.5, 0.625, 0.25, 0.125, 0.5, 0.125, 0.5, 0.625, 0.25, 0.875, 0.625, 0.125, 0.5, 0.125, 0.5, 0.875, 0.625, 0.125, 0.5, 0.125, 0.5, 0.0, 0.0, 0.125, 0.5, 0.5, 0.25, 0.0, 0.0, 0.625, 0.25, 0.5, 0.25, 0.5, 0.25, 0.125, 0.5, 0.0, 0.0, 0.0, 0.0, 0.625, 0.25, 0.625, 0.25, 0.625, 0.625, 0.625, 0.5, 0.625, 1.0, 0.625, 1.0, 0.0, 0.0, 0.0, 0.0, 0.625, 1.0, 0.625, 0.25, 0.875, 0.625, 0.875, 0.75, 0.0, 0.0, 0.0, 0.0, 0.0, 0.0, 0.0, 0.0, 0.625, 0.25, 0.0, 0.0, 0.0, 0.0, 0.875, 0.625, 0.375, 0.5, 0.375, 0.5, 0.375, 0.5, 0.375, 0.5, 0.125, 0.5, 0.125, 0.5, 0.125, 0.5, 0.125, 0.5, 0.125, 0.5, 0.125, 0.5, 0.125, 0.5, 0.125, 0.5, 0.125, 0.5, 0.125, 0.5, 0.125, 0.5, 0.125, 0.5, 0.125, 0.5, 0.125, 0.5, 0.125, 0.5, 0.125, 0.5, 0.125, 0.5, 0.125, 0.5, 0.125, 0.5, 0.125, 0.5, 0.125, 0.5, 0.125, 0.5, 0.125, 0.5, 0.125, 0.5, 0.125, 0.5, 0.125, 0.5, 0.125, 0.5, 0.125, 0.5, 0.125, 0.5, 0.125, 0.5, 0.125, 0.5, 0.125, 0.5, 0.125, 0.5, 0.125, 0.5, 0.125, 0.5, 0.125, 0.5, 0.125, 0.5, 0.125, 0.5, 0.125, 0.5, 0.125, 0.5, 0.125, 0.5, 0.125, 0.5, 0.125, 0.5, 0.125, 0.5, 0.125, 0.5, 0.125, 0.5, 0.125, 0.5, 0.125, 0.5, 0.125, 0.5, 0.125, 0.5, 0.125, 0.5, 0.125, 0.5, 0.125, 0.5, 0.125, 0.5, 0.125, 0.5, 0.125, 0.5, 0.125, 0.5, 0.125, 0.5, 0.125, 0.5, 0.125, 0.5, 0.125, 0.5, 0.125, 0.5, 0.125, 0.5, 0.125, 0.5, 0.125, 0.5, 0.125, 0.5, 0.125, 0.5, 0.125, 0.5, 0.125, 0.5, 0.125, 0.5, 0.125, 0.5, 0.125, 0.5, 0.0, 0.0, 0.0, 0.0, 0.0, 0.0, 0.0, 0.0, 0.0, 0.0, 0.0, 0.0, 0.0, 0.0, 0.0, 0.0, 0.0, 0.0, 0.0, 0.0, 0.0, 0.0, 0.0, 0.0, 0.0, 0.0, 0.0, 0.0, 0.0, 0.0, 0.0, 0.0, 0.375, 0.625, 0.375, 0.5, 0.375, 0.5, 0.375, 0.625, 0.375, 0.75, 0.375, 0.625, 0.375, 0.625, 0.375, 0.75, 0.375, 0.75, 0.375, 0.625, 0.375, 0.625, 0.375, 0.75, 0.375, 0.5, 0.375, 0.625, 0.375, 0.625, 0.375, 0.5, 0.375, 0.75, 0.375, 0.75, 0.375, 0.75, 0.375, 0.75, 0.375, 0.625, 0.375, 0.75, 0.375, 0.75, 0.375, 0.625, 0.375, 0.5, 0.375, 0.5, 0.375, 0.625, 0.0, 0.0, 0.375, 0.75, 0.375, 0.75, 0.375, 0.75, 0.375, 0.75, 0.375, 0.5, 0.375, 0.625, 0.375, 0.625, 0.375, 0.5, 0.375, 0.5, 0.375, 0.5, 0.375, 0.5, 0.375, 0.5, 0.375, 0.625, 0.375, 0.75, 0.375, 0.75, 0.375, 0.625, 0.375, 0.5, 0.0, 0.0, 0.375, 0.75, 0.375, 0.625, 0.375, 0.75, 0.0, 0.0, 0.375, 0.625, 0.375, 0.75, 0.625, 0.5, 0.625, 0.5, 0.625, 0.5, 0.625, 0.5, 0.625, 0.5, 0.625, 0.5, 0.625, 0.5, 0.625, 0.5, 0.625, 0.5, 0.625, 0.5, 0.625, 0.5, 0.625, 0.5, 0.625, 0.5, 0.625, 0.5, 0.625, 0.5, 0.625, 0.5, 0.375, 0.5, 0.0, 0.0, 0.375, 0.625, 0.375, 0.5, 0.375, 0.5, 0.375, 0.5, 0.375, 0.625, 0.375, 0.625, 0.375, 0.75, 0.375, 0.75, 0.375, 0.75, 0.375, 0.75, 0.375, 0.75, 0.375, 0.75, 0.375, 0.625, 0.375, 0.625, 0.375, 0.625, 0.375, 0.5, 0.375, 0.5, 0.375, 0.625, 0.625, 0.5, 0.625, 0.625, 0.625, 0.625, 0.625, 0.5, 0.375, 0.5, 0.375, 0.5, 0.375, 0.5, 0.375, 0.5, 0.625, 0.75, 0.5, 0.75, 0.5, 0.75, 0.625, 0.75, 0.375, 0.5, 0.5, 0.5, 0.5, 0.5, 0.375, 0.5, 0.625, 0.5, 0.5, 0.75, 0.5, 0.75, 0.625, 0.5, 0.375, 0.5, 0.375, 0.5, 0.375, 0.5, 0.375, 0.5, 0.625, 0.625, 0.625, 0.75, 0.625, 0.75, 0.625, 0.625, 0.375, 0.75, 0.5, 0.5, 0.625, 0.5, 0.5, 0.75, 0.5, 0.5, 0.5, 0.5, 0.375, 0.75, 0.375, 0.75, 0.625, 0.5, 0.5, 0.5, 0.375, 0.75, 0.5, 0.75, 0.375, 0.5, 0.375, 0.5, 0.375, 0.5, 0.375, 0.5, 0.375, 0.5, 0.375, 0.5, 0.375, 0.5, 0.375, 0.5, 0.375, 0.5, 0.375, 0.5, 0.375, 0.5, 0.375, 0.5, 0.375, 0.5, 0.375, 0.5, 0.375, 0.5, 0.375, 0.5, 0.875, 0.625, 0.125, 0.5, 0.625, 0.25, 0.625, 0.25, 0.625, 0.25, 0.625, 0.25, 0.625, 0.25, 0.625, 0.25, 0.875, 0.5, 0.875, 0.625, 0.875, 0.625, 0.875, 0.5, 0.125, 0.5, 0.625, 0.25, 0.625, 0.25, 0.125, 0.5, 0.875, 0.5, 0.875, 0.625, 0.875, 0.625, 0.875, 0.5, 0.875, 0.625, 0.875, 0.625, 0.875, 0.625, 0.875, 0.625, 0.875, 0.625, 0.875, 0.625, 0.875, 0.625, 0.875, 0.625, 0.625, 0.25, 0.625, 0.25, 0.625, 0.25, 0.625, 0.25, 0.875, 0.625, 0.625, 0.25, 0.625, 0.25, 0.875, 0.625, 0.875, 0.625, 0.625, 0.25, 0.625, 0.25, 0.875, 0.625, 0.875, 0.5, 0.875, 0.625, 0.875, 0.625, 0.875, 0.5, 0.625, 0.25, 0.625, 0.25, 0.625, 0.25, 0.625, 0.25, 0.625, 0.25, 0.625, 0.25, 0.625, 0.25, 0.625, 0.25, 0.875, 0.625, 0.875, 0.625, 0.875, 0.625, 0.875, 0.625, 0.875, 0.5, 0.875, 0.625, 0.875, 0.625, 0.875, 0.5, 0.125, 0.5, 0.625, 0.25, 0.625, 0.25, 0.125, 0.5, 0.625, 0.25, 0.625, 0.25, 0.625, 0.25, 0.625, 0.25, 0.875, 0.625, 0.125, 0.5, 0.125, 0.5, 0.875, 0.625])
me_cube.materials.append(mat_material)
me_cube.materials.append(mat_material_001)
me_cube.use_remesh_preserve_volume = False
me_cube.use_remesh_preserve_attributes = False
me_cube.use_mirror_vertex_groups = False
me_cube.update()
me_cube_001 = bpy.data.meshes.new('Cube.001')
me_cube_001.from_pydata([(-4.4, -4.0, -1.0), (-4.4, -4.0, 0.0), (-4.4, 4.7, -1.0), (-4.4, 4.7, 0.0), (5.0, -4.0, -1.0), (5.0, -4.0, 0.0), (5.0, 4.7, -1.0), (5.0, 4.7, 0.0)], [], [(0, 1, 3, 2), (2, 3, 7, 6), (6, 7, 5, 4), (4, 5, 1, 0), (2, 6, 4, 0), (7, 3, 1, 5)])
_uv = me_cube_001.uv_layers.new(name='UVMap')
_uv.uv.foreach_set('vector', [0.375, 0.0, 0.625, 0.0, 0.625, 0.25, 0.375, 0.25, 0.375, 0.25, 0.625, 0.25, 0.625, 0.5, 0.375, 0.5, 0.375, 0.5, 0.625, 0.5, 0.625, 0.75, 0.375, 0.75, 0.375, 0.75, 0.625, 0.75, 0.625, 1.0, 0.375, 1.0, 0.125, 0.5, 0.375, 0.5, 0.375, 0.75, 0.125, 0.75, 0.625, 0.5, 0.875, 0.5, 0.875, 0.75, 0.625, 0.75])
me_cube_001.use_remesh_fix_poles = True
me_cube_001.use_remesh_preserve_attributes = False
me_cube_001.use_mirror_vertex_groups = False
me_cube_001.update()

# ---- objects
ob_gas_cloud = bpy.data.objects.new('Gas cloud', me_cube)
ob_light = bpy.data.objects.new('Light', light_light)
ob_camera = bpy.data.objects.new('Camera', cam_camera)
ob_cut_cube = bpy.data.objects.new('Cut cube', me_cube_001)

# ---- transforms, parenting, visibility, modifiers, constraints
ob_gas_cloud.location = (0.0, 0.0, 0.0)
ob_gas_cloud.lock_rotations_4d = False
ob_gas_cloud.empty_display_type = 'ARROWS'
ob_gas_cloud.lineart.crease_threshold = 0.0
_m = ob_gas_cloud.modifiers.new('Subdivision', 'SUBSURF')
_m.uv_smooth = 'PRESERVE_CORNERS'
_m.levels = 6
_m.render_levels = 6
_m.show_only_control_edges = False
_m = ob_gas_cloud.modifiers.new('Displace', 'DISPLACE')
_m.strength = 0.5
_m = ob_gas_cloud.modifiers.new('Boolean', 'BOOLEAN')
_m.object = ob_cut_cube
_m.solver = 'FAST'
ob_light.location = (4.076, 1.005, 5.904)
ob_light.rotation_euler = (0.6503, 0.05522, 1.866)
ob_light.lock_rotations_4d = False
ob_light.empty_display_type = 'ARROWS'
ob_light.color = (0.0, 0.0, 0.0, 0.0)
ob_light.lineart.crease_threshold = 0.0
ob_camera.location = (7.359, -6.926, 4.958)
ob_camera.rotation_euler = (1.109, 0.0, 0.8149)
ob_camera.lock_rotations_4d = False
ob_camera.empty_display_type = 'ARROWS'
ob_camera.color = (0.0, 0.0, 0.0, 0.0)
ob_camera.display_type = 'WIRE'
ob_camera.lineart.crease_threshold = 0.0
ob_cut_cube.location = (0.0, 0.0, 0.0)
ob_cut_cube.lineart.crease_threshold = 0.0

# ---- collection membership
col_collection.objects.link(ob_gas_cloud)
col_collection.objects.link(ob_light)
col_collection.objects.link(ob_camera)
col_collection.objects.link(ob_cut_cube)

# ---- scene / render settings (as saved in the file)
scene.camera = ob_camera
scene.frame_start = 1; scene.frame_end = 250; scene.frame_set(1)
scene.render.engine = 'BLENDER_EEVEE_NEXT'
scene.cycles.use_denoising = False
scene.cycles.samples = 128
scene.cycles.sampling_pattern = 'TABULATED_SOBOL'
scene.cycles.use_adaptive_sampling = False
scene.cycles.use_light_tree = False
scene.view_settings.view_transform = 'Filmic'
bpy.context.view_layer.update()
